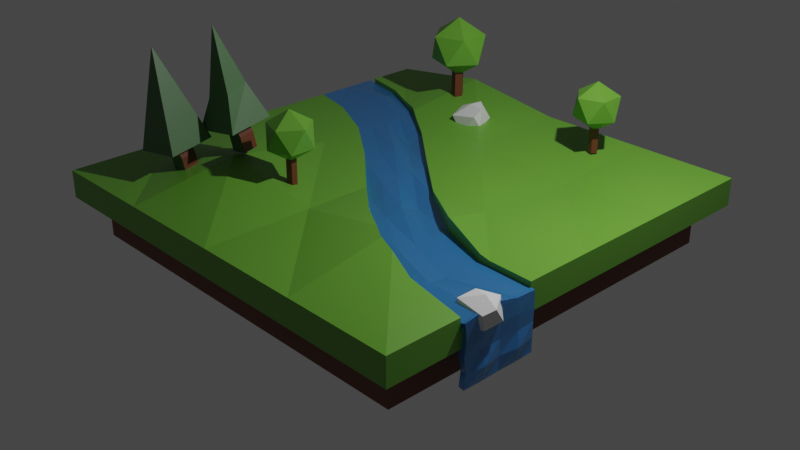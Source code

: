 # Source: isoworld.blend  (saved by Blender 3.2.14; exported with 4.5.12 LTS)
import bpy
from mathutils import Matrix  # noqa: F401  (used for matrix-valued properties, if any)

bpy.ops.wm.read_factory_settings(use_empty=True)
scene = bpy.context.scene
scene.name = 'Scene'

# ---- collections
col_collection = bpy.data.collections.new('Collection'); scene.collection.children.link(col_collection)

# ---- materials (node trees are filled in below, after node groups)
mat_material_002 = bpy.data.materials.new('Material.002')
mat_material = bpy.data.materials.new('Material')
mat_material.alpha_threshold = 0.0
mat_material.line_color = (0.0, 0.0, 0.0, 1.0)
mat_material_001 = bpy.data.materials.new('Material.001')
mat_material_004 = bpy.data.materials.new('Material.004')

# ---- material node trees
mat_material_002.use_nodes = True; mat_material_002.node_tree.nodes.clear()
_N = mat_material_002.node_tree.nodes; _L = mat_material_002.node_tree.links
n0 = _N.new('ShaderNodeMixShader'); n0.name = 'Mix Shader'; n0.location = (352, 245)
n0.inputs[0].default_value = 0.4833
n1 = _N.new('ShaderNodeMixShader'); n1.name = 'Mix Shader.001'; n1.location = (439, 83)
n1.inputs[0].default_value = 0.075
n2 = _N.new('ShaderNodeOutputMaterial'); n2.name = 'Material Output'; n2.location = (414, 461)
n3 = _N.new('ShaderNodeBsdfPrincipled'); n3.name = 'Principled BSDF'; n3.location = (-546, 263)
n3.distribution = 'GGX'
n3.subsurface_method = 'RANDOM_WALK_SKIN'
n3.inputs[0].default_value = (0.03704, 0.292, 0.8, 1.0)
n3.inputs[2].default_value = 0.1
n3.inputs[3].default_value = 1.45
n3.inputs[13].default_value = 0.9318
n3.inputs[27].default_value = (0.0, 0.0, 0.0, 1.0)
n3.inputs[28].default_value = 1.0
n4 = _N.new('ShaderNodeBsdfGlass'); n4.name = 'Glass BSDF'; n4.location = (-49, 143)
n4.distribution = 'BECKMANN'
n4.inputs[0].default_value = (0.3135, 0.7285, 1.0, 1.0)
n4.inputs[1].default_value = 0.6385
n4.inputs[2].default_value = 0.85
n5 = _N.new('ShaderNodeBsdfAnisotropic'); n5.name = 'Glossy BSDF'; n5.location = (204, 48)
n5.distribution = 'GGX'
n5.inputs[1].default_value = 0.3846
_L.new(n4.outputs[0], n0.inputs[2])
_L.new(n3.outputs[0], n0.inputs[1])
_L.new(n5.outputs[0], n1.inputs[2])
_L.new(n0.outputs[0], n1.inputs[1])
_L.new(n1.outputs[0], n2.inputs[0])
n2.is_active_output = True
mat_material.use_nodes = True; mat_material.node_tree.nodes.clear()
_N = mat_material.node_tree.nodes; _L = mat_material.node_tree.links
n0 = _N.new('ShaderNodeOutputMaterial'); n0.name = 'Material Output'; n0.location = (300, 300)
n1 = _N.new('ShaderNodeBsdfPrincipled'); n1.name = 'Principled BSDF'; n1.location = (10, 300)
n1.distribution = 'GGX'
n1.subsurface_method = 'RANDOM_WALK_SKIN'
n1.inputs[0].default_value = (0.1371, 0.3757, 0.03789, 1.0)
n1.inputs[2].default_value = 0.4
n1.inputs[3].default_value = 1.45
n1.inputs[27].default_value = (0.0, 0.0, 0.0, 1.0)
n1.inputs[28].default_value = 1.0
_L.new(n1.outputs[0], n0.inputs[0])
n0.is_active_output = True
mat_material_001.use_nodes = True; mat_material_001.node_tree.nodes.clear()
_N = mat_material_001.node_tree.nodes; _L = mat_material_001.node_tree.links
n0 = _N.new('ShaderNodeBsdfPrincipled'); n0.name = 'Principled BSDF'; n0.location = (10, 300)
n0.distribution = 'GGX'
n0.subsurface_method = 'RANDOM_WALK_SKIN'
n0.inputs[0].default_value = (0.1574, 0.04262, 0.0196, 1.0)
n0.inputs[3].default_value = 1.45
n0.inputs[27].default_value = (0.0, 0.0, 0.0, 1.0)
n0.inputs[28].default_value = 1.0
n1 = _N.new('ShaderNodeOutputMaterial'); n1.name = 'Material Output'; n1.location = (300, 300)
_L.new(n0.outputs[0], n1.inputs[0])
n1.is_active_output = True
mat_material_004.use_nodes = True; mat_material_004.node_tree.nodes.clear()
_N = mat_material_004.node_tree.nodes; _L = mat_material_004.node_tree.links
n0 = _N.new('ShaderNodeBsdfPrincipled'); n0.name = 'Principled BSDF'; n0.location = (10, 300)
n0.distribution = 'GGX'
n0.subsurface_method = 'RANDOM_WALK_SKIN'
n0.inputs[0].default_value = (0.06679, 0.1626, 0.06013, 1.0)
n0.inputs[3].default_value = 1.45
n0.inputs[27].default_value = (0.0, 0.0, 0.0, 1.0)
n0.inputs[28].default_value = 1.0
n1 = _N.new('ShaderNodeOutputMaterial'); n1.name = 'Material Output'; n1.location = (300, 300)
_L.new(n0.outputs[0], n1.inputs[0])
n1.is_active_output = True

# ---- world
world_world = bpy.data.worlds.new('World'); scene.world = world_world
world_world.use_nodes = True; world_world.node_tree.nodes.clear()
_N = world_world.node_tree.nodes; _L = world_world.node_tree.links
n0 = _N.new('ShaderNodeOutputWorld'); n0.name = 'World Output'; n0.location = (300, 300)
n1 = _N.new('ShaderNodeBackground'); n1.name = 'Background'; n1.location = (10, 300)
n1.inputs[0].default_value = (0.05088, 0.05088, 0.05088, 1.0)
_L.new(n1.outputs[0], n0.inputs[0])
n0.is_active_output = True
world_world.color = (0.05088, 0.05088, 0.05088)
world_world.use_sun_shadow = False
world_world.sun_shadow_jitter_overblur = 0.0

# ---- cameras
cam_camera = bpy.data.cameras.new('Camera')
cam_camera.clip_end = 100.0
cam_camera.ortho_scale = 7.314

# ---- lights
light_light = bpy.data.lights.new('Light', 'POINT')
light_light.transmission_factor = 0.0
light_light.energy = 1000.0
light_light.shadow_soft_size = 0.1
light_light.shadow_maximum_resolution = 0.006
light_light.use_absolute_resolution = True

# ---- meshes
me_cube_001 = bpy.data.meshes.new('Cube.001')
me_cube_001.from_pydata([(-5.863, 5.04, -0.835), (-5.863, 5.04, 1.169), (-5.863, 7.04, -0.835), (-5.863, 7.04, 1.169), (1.0, -1.0, -0.835), (1.0, -1.0, 1.169), (1.0, 1.0, -0.835), (1.0, 1.0, 1.169), (-2.432, 3.742, -0.835), (-2.432, 3.742, 1.169), (-2.432, 1.742, -0.835), (-2.432, 1.742, 1.169), (-4.147, 6.027, -0.835), (-4.147, 4.027, 1.169), (-4.147, 6.027, 1.169), (-4.147, 4.027, -0.835), (-0.7158, 1.582, 1.169), (-0.7158, -0.4181, -0.835), (-0.7158, 1.582, -0.835), (-0.7158, -0.4181, 1.169), (-5.005, 6.717, -0.835), (-5.005, 4.717, 1.169), (-5.005, 6.717, 1.169), (-5.005, 4.717, -0.835), (-3.289, 4.969, 1.169), (-3.289, 2.969, -0.835), (-3.289, 4.969, -0.835), (-3.289, 2.969, 1.169), (-1.574, 2.547, -0.835), (-1.574, 0.5467, 1.169), (-1.574, 2.547, 1.169), (-1.574, 0.5467, -0.835), (0.1421, 1.048, 1.169), (0.1421, -0.9518, -0.835), (0.1421, 1.048, -0.835), (0.1421, -0.9518, 1.169)], [], [(0, 1, 3, 2), (34, 32, 7, 6), (6, 7, 5, 4), (23, 21, 1, 0), (34, 6, 4, 33), (22, 3, 1, 21), (30, 9, 11, 29), (26, 8, 10, 25), (31, 29, 11, 10), (26, 24, 9, 8), (20, 22, 14, 12), (20, 12, 15, 23), (24, 14, 13, 27), (25, 27, 13, 15), (33, 35, 19, 17), (32, 16, 19, 35), (28, 18, 17, 31), (28, 30, 16, 18), (2, 20, 23, 0), (2, 3, 22, 20), (14, 22, 21, 13), (15, 13, 21, 23), (10, 11, 27, 25), (9, 24, 27, 11), (12, 14, 24, 26), (12, 26, 25, 15), (8, 9, 30, 28), (8, 28, 31, 10), (17, 19, 29, 31), (16, 30, 29, 19), (7, 32, 35, 5), (4, 5, 35, 33), (18, 34, 33, 17), (18, 16, 32, 34)])
_uv = me_cube_001.uv_layers.new(name='UVMap')
_uv.uv.foreach_set('vector', [0.375, 0.0, 0.625, 0.0, 0.625, 0.25, 0.375, 0.25, 0.375, 0.4688, 0.625, 0.4688, 0.625, 0.5, 0.375, 0.5, 0.375, 0.5, 0.625, 0.5, 0.625, 0.75, 0.375, 0.75, 0.375, 0.9688, 0.625, 0.9688, 0.625, 1.0, 0.375, 1.0, 0.3438, 0.5, 0.375, 0.5, 0.375, 0.75, 0.3438, 0.75, 0.8438, 0.5, 0.875, 0.5, 0.875, 0.75, 0.8438, 0.75, 0.7188, 0.5, 0.75, 0.5, 0.75, 0.75, 0.7188, 0.75, 0.2188, 0.5, 0.25, 0.5, 0.25, 0.75, 0.2188, 0.75, 0.375, 0.8438, 0.625, 0.8438, 0.625, 0.875, 0.375, 0.875, 0.375, 0.3438, 0.625, 0.3438, 0.625, 0.375, 0.375, 0.375, 0.375, 0.2812, 0.625, 0.2812, 0.625, 0.3125, 0.375, 0.3125, 0.1562, 0.5, 0.1875, 0.5, 0.1875, 0.75, 0.1562, 0.75, 0.7812, 0.5, 0.8125, 0.5, 0.8125, 0.75, 0.7812, 0.75, 0.375, 0.9062, 0.625, 0.9062, 0.625, 0.9375, 0.375, 0.9375, 0.375, 0.7812, 0.625, 0.7812, 0.625, 0.8125, 0.375, 0.8125, 0.6562, 0.5, 0.6875, 0.5, 0.6875, 0.75, 0.6562, 0.75, 0.2812, 0.5, 0.3125, 0.5, 0.3125, 0.75, 0.2812, 0.75, 0.375, 0.4062, 0.625, 0.4062, 0.625, 0.4375, 0.375, 0.4375, 0.125, 0.5, 0.1562, 0.5, 0.1562, 0.75, 0.125, 0.75, 0.375, 0.25, 0.625, 0.25, 0.625, 0.2812, 0.375, 0.2812, 0.8125, 0.5, 0.8438, 0.5, 0.8438, 0.75, 0.8125, 0.75, 0.375, 0.9375, 0.625, 0.9375, 0.625, 0.9688, 0.375, 0.9688, 0.375, 0.875, 0.625, 0.875, 0.625, 0.9062, 0.375, 0.9062, 0.75, 0.5, 0.7812, 0.5, 0.7812, 0.75, 0.75, 0.75, 0.375, 0.3125, 0.625, 0.3125, 0.625, 0.3438, 0.375, 0.3438, 0.1875, 0.5, 0.2188, 0.5, 0.2188, 0.75, 0.1875, 0.75, 0.375, 0.375, 0.625, 0.375, 0.625, 0.4062, 0.375, 0.4062, 0.25, 0.5, 0.2812, 0.5, 0.2812, 0.75, 0.25, 0.75, 0.375, 0.8125, 0.625, 0.8125, 0.625, 0.8438, 0.375, 0.8438, 0.6875, 0.5, 0.7188, 0.5, 0.7188, 0.75, 0.6875, 0.75, 0.625, 0.5, 0.6562, 0.5, 0.6562, 0.75, 0.625, 0.75, 0.375, 0.75, 0.625, 0.75, 0.625, 0.7812, 0.375, 0.7812, 0.3125, 0.5, 0.3438, 0.5, 0.3438, 0.75, 0.3125, 0.75, 0.375, 0.4375, 0.625, 0.4375, 0.625, 0.4688, 0.375, 0.4688])
me_cube_001.update()
me_cube_002 = bpy.data.meshes.new('Cube.002')
me_cube_002.from_pydata([(-5.863, 3.005, 0.3071), (-5.863, 4.198, 0.3071), (1.001, -0.5939, 0.3174), (1.001, 0.5974, 0.3059), (-2.432, 2.231, 0.3071), (-2.432, 1.039, 0.2427), (-4.147, 2.401, 0.3071), (-4.147, 3.594, 0.3071), (-0.7158, 0.9432, 0.3071), (-0.7158, -0.2493, 0.3071), (-5.005, 2.813, 0.3071), (-5.005, 4.005, 0.3071), (-3.289, 2.963, 0.3071), (-3.289, 1.77, 0.3071), (-1.574, 0.326, 0.3071), (-1.574, 1.518, 0.3071), (0.1421, 0.625, 0.3071), (0.1421, -0.5675, 0.3071), (-5.863, 3.602, 0.3071), (1.003, 0.002228, 0.3906), (-2.432, 1.635, 0.3071), (-4.147, 2.997, 0.3071), (-0.7158, 0.347, 0.3071), (-5.005, 3.409, 0.3071), (-3.289, 2.367, 0.3459), (-1.574, 0.9222, 0.3459), (0.1421, 0.02874, 0.3071), (-5.863, 3.9, 0.3071), (1.001, 0.299, 0.312), (-2.432, 1.933, 0.3071), (-4.147, 3.296, 0.3071), (-0.7158, 0.6451, 0.3071), (-5.005, 3.707, 0.3459), (-3.289, 2.665, 0.2427), (-1.574, 1.22, 0.2427), (0.1421, 0.3269, 0.3071), (1.007, -0.2939, 0.3967), (-2.432, 1.337, 0.3071), (-4.147, 2.699, 0.3071), (-0.7158, 0.04885, 0.3459), (-5.005, 3.111, 0.3071), (-3.289, 2.069, 0.3071), (-1.574, 0.6241, 0.3071), (0.1421, -0.2694, 0.3625), (-5.863, 3.304, 0.3071), (1.052, -0.5931, 0.3348), (1.052, 0.5965, 0.3068), (1.056, 0.004658, 0.393), (1.054, 0.3002, 0.3195), (1.075, -0.2797, 0.41), (1.052, -0.5907, -0.5674), (1.052, 0.5963, -0.5674), (1.052, 0.0, -0.5674), (1.058, 0.2981, -0.5674), (1.057, -0.2981, -0.5674), (1.054, 0.002133, -0.1251), (1.061, -0.2981, -0.1234), (1.065, 0.3023, -0.1344), (1.053, 0.5969, -0.1308), (1.052, -0.5952, -0.1302), (1.057, 0.002718, 0.1066), (1.066, 0.31, 0.09473), (1.055, 0.5993, 0.08535), (1.082, -0.2927, 0.1069), (1.055, -0.5667, 0.09868), (1.107, -0.2981, -0.3488), (1.058, -0.5678, -0.3488), (1.057, 0.0, -0.3488), (1.11, 0.2984, -0.3491), (1.054, 0.5963, -0.3488)], [], [(40, 0, 10), (42, 5, 14), (41, 6, 13), (43, 9, 17), (38, 10, 6), (37, 13, 5), (39, 14, 9), (36, 17, 2), (28, 26, 19), (31, 25, 22), (29, 24, 20), (30, 23, 21), (35, 22, 26), (33, 21, 24), (34, 20, 25), (32, 18, 23), (11, 27, 32), (15, 29, 34), (12, 30, 33), (16, 31, 35), (7, 32, 30), (4, 33, 29), (8, 34, 31), (3, 35, 28), (19, 43, 36), (22, 42, 39), (20, 41, 37), (21, 40, 38), (26, 39, 43), (24, 38, 41), (25, 37, 42), (23, 44, 40), (40, 44, 0), (42, 37, 5), (41, 38, 6), (43, 39, 9), (38, 40, 10), (37, 41, 13), (39, 42, 14), (36, 43, 17), (28, 35, 26), (31, 34, 25), (29, 33, 24), (30, 32, 23), (35, 31, 22), (33, 30, 21), (34, 29, 20), (32, 27, 18), (11, 1, 27), (15, 4, 29), (12, 7, 30), (16, 8, 31), (7, 11, 32), (4, 12, 33), (8, 15, 34), (3, 16, 35), (19, 26, 43), (22, 25, 42), (20, 24, 41), (21, 23, 40), (26, 22, 39), (24, 21, 38), (25, 20, 37), (23, 18, 44), (3, 28, 48, 46), (28, 19, 47, 48), (19, 36, 49, 47), (36, 2, 45, 49), (67, 65, 54, 52), (68, 67, 52, 53), (69, 68, 53, 51), (65, 66, 50, 54), (63, 64, 59, 56), (62, 61, 57, 58), (61, 60, 55, 57), (60, 63, 56, 55), (47, 49, 63, 60), (48, 47, 60, 61), (46, 48, 61, 62), (49, 45, 64, 63), (56, 59, 66, 65), (58, 57, 68, 69), (57, 55, 67, 68), (55, 56, 65, 67)])
_uv = me_cube_002.uv_layers.new(name='UVMap')
_uv.uv.foreach_set('vector', [0.8438, 0.6875, 0.875, 0.75, 0.8438, 0.75, 0.7188, 0.6875, 0.75, 0.75, 0.7188, 0.75, 0.7812, 0.6875, 0.8125, 0.75, 0.7812, 0.75, 0.6562, 0.6875, 0.6875, 0.75, 0.6562, 0.75, 0.8125, 0.6875, 0.8438, 0.75, 0.8125, 0.75, 0.75, 0.6875, 0.7812, 0.75, 0.75, 0.75, 0.6875, 0.6875, 0.7188, 0.75, 0.6875, 0.75, 0.625, 0.6875, 0.6562, 0.75, 0.625, 0.75, 0.625, 0.5625, 0.6562, 0.625, 0.625, 0.625, 0.6875, 0.5625, 0.7188, 0.625, 0.6875, 0.625, 0.75, 0.5625, 0.7812, 0.625, 0.75, 0.625, 0.8125, 0.5625, 0.8438, 0.625, 0.8125, 0.625, 0.6562, 0.5625, 0.6875, 0.625, 0.6562, 0.625, 0.7812, 0.5625, 0.8125, 0.625, 0.7812, 0.625, 0.7188, 0.5625, 0.75, 0.625, 0.7188, 0.625, 0.8438, 0.5625, 0.875, 0.625, 0.8438, 0.625, 0.8438, 0.5, 0.875, 0.5625, 0.8438, 0.5625, 0.7188, 0.5, 0.75, 0.5625, 0.7188, 0.5625, 0.7812, 0.5, 0.8125, 0.5625, 0.7812, 0.5625, 0.6562, 0.5, 0.6875, 0.5625, 0.6562, 0.5625, 0.8125, 0.5, 0.8438, 0.5625, 0.8125, 0.5625, 0.75, 0.5, 0.7812, 0.5625, 0.75, 0.5625, 0.6875, 0.5, 0.7188, 0.5625, 0.6875, 0.5625, 0.625, 0.5, 0.6562, 0.5625, 0.625, 0.5625, 0.625, 0.625, 0.6562, 0.6875, 0.625, 0.6875, 0.6875, 0.625, 0.7188, 0.6875, 0.6875, 0.6875, 0.75, 0.625, 0.7812, 0.6875, 0.75, 0.6875, 0.8125, 0.625, 0.8438, 0.6875, 0.8125, 0.6875, 0.6562, 0.625, 0.6875, 0.6875, 0.6562, 0.6875, 0.7812, 0.625, 0.8125, 0.6875, 0.7812, 0.6875, 0.7188, 0.625, 0.75, 0.6875, 0.7188, 0.6875, 0.8438, 0.625, 0.875, 0.6875, 0.8438, 0.6875, 0.8438, 0.6875, 0.875, 0.6875, 0.875, 0.75, 0.7188, 0.6875, 0.75, 0.6875, 0.75, 0.75, 0.7812, 0.6875, 0.8125, 0.6875, 0.8125, 0.75, 0.6562, 0.6875, 0.6875, 0.6875, 0.6875, 0.75, 0.8125, 0.6875, 0.8438, 0.6875, 0.8438, 0.75, 0.75, 0.6875, 0.7812, 0.6875, 0.7812, 0.75, 0.6875, 0.6875, 0.7188, 0.6875, 0.7188, 0.75, 0.625, 0.6875, 0.6562, 0.6875, 0.6562, 0.75, 0.625, 0.5625, 0.6562, 0.5625, 0.6562, 0.625, 0.6875, 0.5625, 0.7188, 0.5625, 0.7188, 0.625, 0.75, 0.5625, 0.7812, 0.5625, 0.7812, 0.625, 0.8125, 0.5625, 0.8438, 0.5625, 0.8438, 0.625, 0.6562, 0.5625, 0.6875, 0.5625, 0.6875, 0.625, 0.7812, 0.5625, 0.8125, 0.5625, 0.8125, 0.625, 0.7188, 0.5625, 0.75, 0.5625, 0.75, 0.625, 0.8438, 0.5625, 0.875, 0.5625, 0.875, 0.625, 0.8438, 0.5, 0.875, 0.5, 0.875, 0.5625, 0.7188, 0.5, 0.75, 0.5, 0.75, 0.5625, 0.7812, 0.5, 0.8125, 0.5, 0.8125, 0.5625, 0.6562, 0.5, 0.6875, 0.5, 0.6875, 0.5625, 0.8125, 0.5, 0.8438, 0.5, 0.8438, 0.5625, 0.75, 0.5, 0.7812, 0.5, 0.7812, 0.5625, 0.6875, 0.5, 0.7188, 0.5, 0.7188, 0.5625, 0.625, 0.5, 0.6562, 0.5, 0.6562, 0.5625, 0.625, 0.625, 0.6562, 0.625, 0.6562, 0.6875, 0.6875, 0.625, 0.7188, 0.625, 0.7188, 0.6875, 0.75, 0.625, 0.7812, 0.625, 0.7812, 0.6875, 0.8125, 0.625, 0.8438, 0.625, 0.8438, 0.6875, 0.6562, 0.625, 0.6875, 0.625, 0.6875, 0.6875, 0.7812, 0.625, 0.8125, 0.625, 0.8125, 0.6875, 0.7188, 0.625, 0.75, 0.625, 0.75, 0.6875, 0.8438, 0.625, 0.875, 0.625, 0.875, 0.6875, 0.625, 0.5, 0.625, 0.5625, 0.625, 0.5625, 0.625, 0.5, 0.625, 0.5625, 0.625, 0.625, 0.625, 0.625, 0.625, 0.5625, 0.625, 0.625, 0.625, 0.6875, 0.625, 0.6875, 0.625, 0.625, 0.625, 0.6875, 0.625, 0.75, 0.625, 0.75, 0.625, 0.6875, 0.625, 0.625, 0.625, 0.6875, 0.625, 0.6875, 0.625, 0.625, 0.625, 0.5625, 0.625, 0.625, 0.625, 0.625, 0.625, 0.5625, 0.625, 0.5, 0.625, 0.5625, 0.625, 0.5625, 0.625, 0.5, 0.625, 0.6875, 0.625, 0.75, 0.625, 0.75, 0.625, 0.6875, 0.625, 0.6875, 0.625, 0.75, 0.625, 0.75, 0.625, 0.6875, 0.625, 0.5, 0.625, 0.5625, 0.625, 0.5625, 0.625, 0.5, 0.625, 0.5625, 0.625, 0.625, 0.625, 0.625, 0.625, 0.5625, 0.625, 0.625, 0.625, 0.6875, 0.625, 0.6875, 0.625, 0.625, 0.625, 0.625, 0.625, 0.6875, 0.625, 0.6875, 0.625, 0.625, 0.625, 0.5625, 0.625, 0.625, 0.625, 0.625, 0.625, 0.5625, 0.625, 0.5, 0.625, 0.5625, 0.625, 0.5625, 0.625, 0.5, 0.625, 0.6875, 0.625, 0.75, 0.625, 0.75, 0.625, 0.6875, 0.625, 0.6875, 0.625, 0.75, 0.625, 0.75, 0.625, 0.6875, 0.625, 0.5, 0.625, 0.5625, 0.625, 0.5625, 0.625, 0.5, 0.625, 0.5625, 0.625, 0.625, 0.625, 0.625, 0.625, 0.5625, 0.625, 0.625, 0.625, 0.6875, 0.625, 0.6875, 0.625, 0.625])
me_cube_002.materials.append(mat_material_002)
me_cube_002.update()
me_icosphere_001 = bpy.data.meshes.new('Icosphere.001')
me_icosphere_001.from_pydata([(0.03641, 0.04914, 0.2039), (-0.2181, 0.1585, 0.1348), (0.0833, 0.2564, 0.1348), (0.2981, -0.05202, 0.1542), (0.225, -0.2007, 0.09612), (-0.2181, -0.1585, 0.1348), (-0.0833, 0.2564, -0.1348), (0.2196, 0.1679, -0.1206), (0.2196, -0.149, -0.1206), (-0.0833, -0.2564, -0.1348), (-0.2696, 0.0, -0.1348), (0.0, 0.0, -0.3014)], [], [(0, 1, 2), (1, 0, 5), (0, 2, 3), (0, 3, 4), (0, 4, 5), (1, 5, 10), (2, 1, 6), (3, 2, 7), (4, 3, 8), (5, 4, 9), (1, 10, 6), (2, 6, 7), (3, 7, 8), (4, 8, 9), (5, 9, 10), (6, 10, 11), (7, 6, 11), (8, 7, 11), (9, 8, 11), (10, 9, 11)])
_uv = me_icosphere_001.uv_layers.new(name='UVMap')
_uv.uv.foreach_set('vector', [0.1818, 0.0, 0.2727, 0.1575, 0.09091, 0.1575, 0.2727, 0.1575, 0.3636, 0.0, 0.4545, 0.1575, 0.9091, 0.0, 1.0, 0.1575, 0.8182, 0.1575, 0.7273, 0.0, 0.8182, 0.1575, 0.6364, 0.1575, 0.5455, 0.0, 0.6364, 0.1575, 0.4545, 0.1575, 0.2727, 0.1575, 0.4545, 0.1575, 0.3636, 0.3149, 0.09091, 0.1575, 0.2727, 0.1575, 0.1818, 0.3149, 0.8182, 0.1575, 1.0, 0.1575, 0.9091, 0.3149, 0.6364, 0.1575, 0.8182, 0.1575, 0.7273, 0.3149, 0.4545, 0.1575, 0.6364, 0.1575, 0.5455, 0.3149, 0.2727, 0.1575, 0.3636, 0.3149, 0.1818, 0.3149, 0.09091, 0.1575, 0.1818, 0.3149, 0.0, 0.3149, 0.8182, 0.1575, 0.9091, 0.3149, 0.7273, 0.3149, 0.6364, 0.1575, 0.7273, 0.3149, 0.5455, 0.3149, 0.4545, 0.1575, 0.5455, 0.3149, 0.3636, 0.3149, 0.1818, 0.3149, 0.3636, 0.3149, 0.2727, 0.4724, 0.0, 0.3149, 0.1818, 0.3149, 0.09091, 0.4724, 0.7273, 0.3149, 0.9091, 0.3149, 0.8182, 0.4724, 0.5455, 0.3149, 0.7273, 0.3149, 0.6364, 0.4724, 0.3636, 0.3149, 0.5455, 0.3149, 0.4545, 0.4724])
me_icosphere_001.update()
me_icosphere_003 = bpy.data.meshes.new('Icosphere.003')
me_icosphere_003.from_pydata([(-0.1208, -0.163, -0.6765), (0.7236, -0.5257, -0.4472), (-0.2764, -0.8506, -0.4472), (-0.989, 0.1726, -0.5116), (-0.7466, 0.666, -0.3189), (0.7236, 0.5257, -0.4472), (0.2764, -0.8506, 0.4472), (-0.7286, -0.5569, 0.4001), (-0.7286, 0.4945, 0.4001), (0.2764, 0.8506, 0.4472), (0.8944, 0.0, 0.4472), (0.0, 0.0, 1.0)], [], [(0, 1, 2), (1, 0, 5), (0, 2, 3), (0, 3, 4), (0, 4, 5), (1, 5, 10), (2, 1, 6), (3, 2, 7), (4, 3, 8), (5, 4, 9), (1, 10, 6), (2, 6, 7), (3, 7, 8), (4, 8, 9), (5, 9, 10), (6, 10, 11), (7, 6, 11), (8, 7, 11), (9, 8, 11), (10, 9, 11)])
_uv = me_icosphere_003.uv_layers.new(name='UVMap')
_uv.uv.foreach_set('vector', [0.1818, 0.0, 0.2727, 0.1575, 0.09091, 0.1575, 0.2727, 0.1575, 0.3636, 0.0, 0.4545, 0.1575, 0.9091, 0.0, 1.0, 0.1575, 0.8182, 0.1575, 0.7273, 0.0, 0.8182, 0.1575, 0.6364, 0.1575, 0.5455, 0.0, 0.6364, 0.1575, 0.4545, 0.1575, 0.2727, 0.1575, 0.4545, 0.1575, 0.3636, 0.3149, 0.09091, 0.1575, 0.2727, 0.1575, 0.1818, 0.3149, 0.8182, 0.1575, 1.0, 0.1575, 0.9091, 0.3149, 0.6364, 0.1575, 0.8182, 0.1575, 0.7273, 0.3149, 0.4545, 0.1575, 0.6364, 0.1575, 0.5455, 0.3149, 0.2727, 0.1575, 0.3636, 0.3149, 0.1818, 0.3149, 0.09091, 0.1575, 0.1818, 0.3149, 0.0, 0.3149, 0.8182, 0.1575, 0.9091, 0.3149, 0.7273, 0.3149, 0.6364, 0.1575, 0.7273, 0.3149, 0.5455, 0.3149, 0.4545, 0.1575, 0.5455, 0.3149, 0.3636, 0.3149, 0.1818, 0.3149, 0.3636, 0.3149, 0.2727, 0.4724, 0.0, 0.3149, 0.1818, 0.3149, 0.09091, 0.4724, 0.7273, 0.3149, 0.9091, 0.3149, 0.8182, 0.4724, 0.5455, 0.3149, 0.7273, 0.3149, 0.6364, 0.4724, 0.3636, 0.3149, 0.5455, 0.3149, 0.4545, 0.4724])
me_icosphere_003.update()
me_cube = bpy.data.meshes.new('Cube')
me_cube.from_pydata([(3.0, 3.0, 0.3), (3.0, 3.0, -0.3), (3.0, -3.0, 0.3), (3.0, -3.0, -0.3), (-3.0, 3.0, 0.3), (-3.0, 3.0, -0.3), (-3.0, -3.0, 0.3), (-3.0, -3.0, -0.3), (3.343, 3.343, 0.7389), (3.343, 3.343, 0.3116), (3.343, -3.343, 0.7389), (3.343, -3.343, 0.3116), (-3.343, 3.343, 0.7389), (-3.343, 3.343, 0.3116), (-3.343, -3.343, 0.7389), (-3.343, -3.343, 0.3116), (-3.343, 1.763e-09, 0.3116), (3.343, 1.763e-09, 0.7389), (-3.343, 1.763e-09, 0.7389), (3.343, 1.763e-09, 0.3116), (-1.322e-09, 3.343, 0.3116), (-1.322e-09, -3.343, 0.7389), (-1.322e-09, -3.343, 0.3116), (-1.322e-09, 3.343, 0.7389), (-1.322e-09, 1.763e-09, 0.3116), (-1.322e-09, 1.763e-09, 0.7389), (-3.0, 0.0, -0.3), (0.0, 3.0, -0.3), (3.0, 3.0, 0.0), (-3.0, -3.0, 0.0), (3.0, -3.0, 0.0), (-3.0, 3.0, 0.0), (-1.282e-10, -2.965, 0.3), (2.965, 1.71e-10, 0.3), (0.0, -3.0, -0.3), (-2.965, 1.71e-10, 0.3), (-1.282e-10, 2.965, 0.3), (3.0, 0.0, -0.3), (-3.343, -1.671, 0.3116), (-1.671, 3.343, 0.3723), (3.343, 3.343, 0.4389), (-3.343, -3.343, 0.4389), (3.343, -3.343, 0.4389), (-3.343, 3.343, 0.4389), (-1.671, -3.343, 0.7389), (3.343, -1.671, 0.7389), (1.671, -3.343, 0.3116), (-3.343, 1.671, 0.7389), (1.671, 3.343, 0.7389), (3.343, 1.671, 0.3116), (-3.343, 1.671, 0.3116), (3.343, 1.671, 0.7389), (-3.343, -1.671, 0.7389), (3.343, -1.671, 0.3116), (3.343, 1.763e-09, 0.4389), (-1.671, 1.763e-09, 0.3116), (-3.343, 1.763e-09, 0.4389), (1.671, 1.763e-09, 0.7389), (1.671, 3.343, 0.3116), (1.671, -3.343, 0.7389), (-1.671, -3.343, 0.3116), (-1.671, 3.343, 0.9652), (1.671, 1.763e-09, 0.3116), (-1.671, 1.763e-09, 0.7389), (-1.322e-09, 1.671, 0.7389), (-1.322e-09, 1.671, 0.3116), (-1.322e-09, 3.343, 0.4389), (-1.322e-09, -1.671, 0.3116), (-1.322e-09, -3.343, 0.4389), (-1.322e-09, -1.671, 0.7389), (1.671, -1.671, 1.042), (1.671, -3.343, 0.4389), (-1.671, -1.671, 0.3116), (-1.671, 3.343, 0.6075), (-1.671, 1.671, 0.3116), (1.671, 1.671, 0.6126), (-1.671, 1.671, 0.7389), (-3.343, -1.671, 0.4389), (1.671, 1.671, 0.3116), (3.343, 1.671, 0.4389), (1.671, 3.343, 0.4389), (3.343, -1.671, 0.4389), (1.671, -1.671, 0.3116), (-3.343, 1.671, 0.4389), (-1.671, -3.343, 0.4389), (-1.671, -1.671, 1.006), (-6.543e-11, 2.982, 0.0), (2.982, 8.724e-11, 0.0), (-4.434e-10, 5.912e-10, -0.3), (-2.982, 8.724e-11, 0.0), (-6.543e-11, -2.982, 0.0), (-1.321e-09, 1.762e-09, 0.3)], [], [(35, 32, 91), (32, 29, 90), (35, 31, 89), (37, 34, 88), (33, 30, 87), (36, 28, 86), (52, 44, 85), (44, 41, 84), (47, 43, 83), (53, 46, 82), (45, 42, 81), (48, 40, 80), (51, 54, 79), (49, 62, 78), (52, 56, 77), (47, 63, 76), (64, 57, 75), (65, 55, 74), (61, 66, 73), (67, 60, 72), (59, 68, 71), (69, 59, 70), (70, 10, 45), (57, 45, 17), (25, 70, 57), (71, 22, 46), (42, 46, 11), (10, 71, 42), (72, 15, 38), (55, 38, 16), (24, 72, 55), (73, 20, 39), (43, 39, 13), (12, 73, 43), (74, 16, 50), (39, 50, 13), (20, 74, 39), (75, 17, 51), (48, 51, 8), (23, 75, 48), (76, 25, 64), (61, 64, 23), (12, 76, 61), (77, 16, 38), (41, 38, 15), (14, 77, 41), (78, 24, 65), (58, 65, 20), (9, 78, 58), (79, 19, 49), (40, 49, 9), (8, 79, 40), (80, 9, 58), (66, 58, 20), (23, 80, 66), (81, 11, 53), (54, 53, 19), (17, 81, 54), (82, 22, 67), (62, 67, 24), (19, 82, 62), (83, 13, 50), (56, 50, 16), (18, 83, 56), (84, 15, 60), (68, 60, 22), (21, 84, 68), (85, 21, 69), (63, 69, 25), (18, 85, 63), (86, 1, 27), (31, 27, 5), (4, 86, 31), (87, 3, 37), (28, 37, 1), (0, 87, 28), (88, 7, 26), (27, 26, 5), (1, 88, 27), (89, 5, 26), (29, 26, 7), (6, 89, 29), (90, 7, 34), (30, 34, 3), (2, 90, 30), (91, 2, 33), (36, 33, 0), (4, 91, 36), (35, 6, 32), (32, 6, 29), (35, 4, 31), (37, 3, 34), (33, 2, 30), (36, 0, 28), (52, 14, 44), (44, 14, 41), (47, 12, 43), (53, 11, 46), (45, 10, 42), (48, 8, 40), (51, 17, 54), (49, 19, 62), (52, 18, 56), (47, 18, 63), (64, 25, 57), (65, 24, 55), (61, 23, 66), (67, 22, 60), (59, 21, 68), (69, 21, 59), (70, 59, 10), (57, 70, 45), (25, 69, 70), (71, 68, 22), (42, 71, 46), (10, 59, 71), (72, 60, 15), (55, 72, 38), (24, 67, 72), (73, 66, 20), (43, 73, 39), (12, 61, 73), (74, 55, 16), (39, 74, 50), (20, 65, 74), (75, 57, 17), (48, 75, 51), (23, 64, 75), (76, 63, 25), (61, 76, 64), (12, 47, 76), (77, 56, 16), (41, 77, 38), (14, 52, 77), (78, 62, 24), (58, 78, 65), (9, 49, 78), (79, 54, 19), (40, 79, 49), (8, 51, 79), (80, 40, 9), (66, 80, 58), (23, 48, 80), (81, 42, 11), (54, 81, 53), (17, 45, 81), (82, 46, 22), (62, 82, 67), (19, 53, 82), (83, 43, 13), (56, 83, 50), (18, 47, 83), (84, 41, 15), (68, 84, 60), (21, 44, 84), (85, 44, 21), (63, 85, 69), (18, 52, 85), (86, 28, 1), (31, 86, 27), (4, 36, 86), (87, 30, 3), (28, 87, 37), (0, 33, 87), (88, 34, 7), (27, 88, 26), (1, 37, 88), (89, 31, 5), (29, 89, 26), (6, 35, 89), (90, 29, 7), (30, 90, 34), (2, 32, 90), (91, 32, 2), (36, 91, 33), (4, 35, 91)])
me_cube.polygons.foreach_set('material_index', [1, 1, 1, 1, 1, 1, 0, 0, 0, 0, 0, 0, 0, 0, 0, 0, 0, 0, 0, 0, 0, 0, 0, 0, 0, 0, 0, 0, 0, 0, 0, 0, 0, 0, 0, 0, 0, 0, 0, 0, 0, 0, 0, 0, 0, 0, 0, 0, 0, 0, 0, 0, 0, 0, 0, 0, 0, 0, 0, 0, 0, 0, 0, 0, 0, 0, 0, 0, 0, 0, 1, 1, 1, 1, 1, 1, 1, 1, 1, 1, 1, 1, 1, 1, 1, 1, 1, 1, 1, 1, 1, 1, 1, 1, 0, 0, 0, 0, 0, 0, 0, 0, 0, 0, 0, 0, 0, 0, 0, 0, 0, 0, 0, 0, 0, 0, 0, 0, 0, 0, 0, 0, 0, 0, 0, 0, 0, 0, 0, 0, 0, 0, 0, 0, 0, 0, 0, 0, 0, 0, 0, 0, 0, 0, 0, 0, 0, 0, 0, 0, 0, 0, 0, 0, 0, 0, 0, 0, 1, 1, 1, 1, 1, 1, 1, 1, 1, 1, 1, 1, 1, 1, 1, 1, 1, 1])
_uv = me_cube.uv_layers.new(name='UVMap')
_uv.uv.foreach_set('vector', [0.875, 0.625, 0.75, 0.75, 0.75, 0.625, 0.625, 0.875, 0.5, 1.0, 0.5, 0.875, 0.625, 0.125, 0.5, 0.25, 0.5, 0.125, 0.375, 0.625, 0.25, 0.75, 0.25, 0.625, 0.625, 0.625, 0.5, 0.75, 0.5, 0.625, 0.625, 0.375, 0.5, 0.5, 0.5, 0.375, 0.875, 0.6875, 0.8125, 0.75, 0.8125, 0.6875, 0.625, 0.9375, 0.5, 1.0, 0.5, 0.9375, 0.625, 0.1875, 0.5, 0.25, 0.5, 0.1875, 0.375, 0.6875, 0.3125, 0.75, 0.3125, 0.6875, 0.625, 0.6875, 0.5, 0.75, 0.5, 0.6875, 0.625, 0.4375, 0.5, 0.5, 0.5, 0.4375, 0.625, 0.5625, 0.5, 0.625, 0.5, 0.5625, 0.375, 0.5625, 0.3125, 0.625, 0.3125, 0.5625, 0.625, 0.0625, 0.5, 0.125, 0.5, 0.0625, 0.875, 0.5625, 0.8125, 0.625, 0.8125, 0.5625, 0.75, 0.5625, 0.6875, 0.625, 0.6875, 0.5625, 0.25, 0.5625, 0.1875, 0.625, 0.1875, 0.5625, 0.625, 0.3125, 0.5, 0.375, 0.5, 0.3125, 0.25, 0.6875, 0.1875, 0.75, 0.1875, 0.6875, 0.625, 0.8125, 0.5, 0.875, 0.5, 0.8125, 0.75, 0.6875, 0.6875, 0.75, 0.6875, 0.6875, 0.6875, 0.6875, 0.625, 0.75, 0.625, 0.6875, 0.6875, 0.625, 0.625, 0.6875, 0.625, 0.625, 0.75, 0.625, 0.6875, 0.6875, 0.6875, 0.625, 0.5, 0.8125, 0.375, 0.875, 0.375, 0.8125, 0.5, 0.75, 0.375, 0.8125, 0.375, 0.75, 0.625, 0.75, 0.5, 0.8125, 0.5, 0.75, 0.1875, 0.6875, 0.125, 0.75, 0.125, 0.6875, 0.1875, 0.625, 0.125, 0.6875, 0.125, 0.625, 0.25, 0.625, 0.1875, 0.6875, 0.1875, 0.625, 0.5, 0.3125, 0.375, 0.375, 0.375, 0.3125, 0.5, 0.25, 0.375, 0.3125, 0.375, 0.25, 0.625, 0.25, 0.5, 0.3125, 0.5, 0.25, 0.1875, 0.5625, 0.125, 0.625, 0.125, 0.5625, 0.1875, 0.5, 0.125, 0.5625, 0.125, 0.5, 0.25, 0.5, 0.1875, 0.5625, 0.1875, 0.5, 0.6875, 0.5625, 0.625, 0.625, 0.625, 0.5625, 0.6875, 0.5, 0.625, 0.5625, 0.625, 0.5, 0.75, 0.5, 0.6875, 0.5625, 0.6875, 0.5, 0.8125, 0.5625, 0.75, 0.625, 0.75, 0.5625, 0.8125, 0.5, 0.75, 0.5625, 0.75, 0.5, 0.875, 0.5, 0.8125, 0.5625, 0.8125, 0.5, 0.5, 0.0625, 0.375, 0.125, 0.375, 0.0625, 0.5, 0.0, 0.375, 0.0625, 0.375, 0.0, 0.625, 0.0, 0.5, 0.0625, 0.5, 0.0, 0.3125, 0.5625, 0.25, 0.625, 0.25, 0.5625, 0.3125, 0.5, 0.25, 0.5625, 0.25, 0.5, 0.375, 0.5, 0.3125, 0.5625, 0.3125, 0.5, 0.5, 0.5625, 0.375, 0.625, 0.375, 0.5625, 0.5, 0.5, 0.375, 0.5625, 0.375, 0.5, 0.625, 0.5, 0.5, 0.5625, 0.5, 0.5, 0.5, 0.4375, 0.375, 0.5, 0.375, 0.4375, 0.5, 0.375, 0.375, 0.4375, 0.375, 0.375, 0.625, 0.375, 0.5, 0.4375, 0.5, 0.375, 0.5, 0.6875, 0.375, 0.75, 0.375, 0.6875, 0.5, 0.625, 0.375, 0.6875, 0.375, 0.625, 0.625, 0.625, 0.5, 0.6875, 0.5, 0.625, 0.3125, 0.6875, 0.25, 0.75, 0.25, 0.6875, 0.3125, 0.625, 0.25, 0.6875, 0.25, 0.625, 0.375, 0.625, 0.3125, 0.6875, 0.3125, 0.625, 0.5, 0.1875, 0.375, 0.25, 0.375, 0.1875, 0.5, 0.125, 0.375, 0.1875, 0.375, 0.125, 0.625, 0.125, 0.5, 0.1875, 0.5, 0.125, 0.5, 0.9375, 0.375, 1.0, 0.375, 0.9375, 0.5, 0.875, 0.375, 0.9375, 0.375, 0.875, 0.625, 0.875, 0.5, 0.9375, 0.5, 0.875, 0.8125, 0.6875, 0.75, 0.75, 0.75, 0.6875, 0.8125, 0.625, 0.75, 0.6875, 0.75, 0.625, 0.875, 0.625, 0.8125, 0.6875, 0.8125, 0.625, 0.5, 0.375, 0.375, 0.5, 0.375, 0.375, 0.5, 0.25, 0.375, 0.375, 0.375, 0.25, 0.625, 0.25, 0.5, 0.375, 0.5, 0.25, 0.5, 0.625, 0.375, 0.75, 0.375, 0.625, 0.5, 0.5, 0.375, 0.625, 0.375, 0.5, 0.625, 0.5, 0.5, 0.625, 0.5, 0.5, 0.25, 0.625, 0.125, 0.75, 0.125, 0.625, 0.25, 0.5, 0.125, 0.625, 0.125, 0.5, 0.375, 0.5, 0.25, 0.625, 0.25, 0.5, 0.5, 0.125, 0.375, 0.25, 0.375, 0.125, 0.5, 0.0, 0.375, 0.125, 0.375, 0.0, 0.625, 0.0, 0.5, 0.125, 0.5, 0.0, 0.5, 0.875, 0.375, 1.0, 0.375, 0.875, 0.5, 0.75, 0.375, 0.875, 0.375, 0.75, 0.625, 0.75, 0.5, 0.875, 0.5, 0.75, 0.75, 0.625, 0.625, 0.75, 0.625, 0.625, 0.75, 0.5, 0.625, 0.625, 0.625, 0.5, 0.875, 0.5, 0.75, 0.625, 0.75, 0.5, 0.875, 0.625, 0.875, 0.75, 0.75, 0.75, 0.625, 0.875, 0.625, 1.0, 0.5, 1.0, 0.625, 0.125, 0.625, 0.25, 0.5, 0.25, 0.375, 0.625, 0.375, 0.75, 0.25, 0.75, 0.625, 0.625, 0.625, 0.75, 0.5, 0.75, 0.625, 0.375, 0.625, 0.5, 0.5, 0.5, 0.875, 0.6875, 0.875, 0.75, 0.8125, 0.75, 0.625, 0.9375, 0.625, 1.0, 0.5, 1.0, 0.625, 0.1875, 0.625, 0.25, 0.5, 0.25, 0.375, 0.6875, 0.375, 0.75, 0.3125, 0.75, 0.625, 0.6875, 0.625, 0.75, 0.5, 0.75, 0.625, 0.4375, 0.625, 0.5, 0.5, 0.5, 0.625, 0.5625, 0.625, 0.625, 0.5, 0.625, 0.375, 0.5625, 0.375, 0.625, 0.3125, 0.625, 0.625, 0.0625, 0.625, 0.125, 0.5, 0.125, 0.875, 0.5625, 0.875, 0.625, 0.8125, 0.625, 0.75, 0.5625, 0.75, 0.625, 0.6875, 0.625, 0.25, 0.5625, 0.25, 0.625, 0.1875, 0.625, 0.625, 0.3125, 0.625, 0.375, 0.5, 0.375, 0.25, 0.6875, 0.25, 0.75, 0.1875, 0.75, 0.625, 0.8125, 0.625, 0.875, 0.5, 0.875, 0.75, 0.6875, 0.75, 0.75, 0.6875, 0.75, 0.6875, 0.6875, 0.6875, 0.75, 0.625, 0.75, 0.6875, 0.625, 0.6875, 0.6875, 0.625, 0.6875, 0.75, 0.625, 0.75, 0.6875, 0.6875, 0.6875, 0.5, 0.8125, 0.5, 0.875, 0.375, 0.875, 0.5, 0.75, 0.5, 0.8125, 0.375, 0.8125, 0.625, 0.75, 0.625, 0.8125, 0.5, 0.8125, 0.1875, 0.6875, 0.1875, 0.75, 0.125, 0.75, 0.1875, 0.625, 0.1875, 0.6875, 0.125, 0.6875, 0.25, 0.625, 0.25, 0.6875, 0.1875, 0.6875, 0.5, 0.3125, 0.5, 0.375, 0.375, 0.375, 0.5, 0.25, 0.5, 0.3125, 0.375, 0.3125, 0.625, 0.25, 0.625, 0.3125, 0.5, 0.3125, 0.1875, 0.5625, 0.1875, 0.625, 0.125, 0.625, 0.1875, 0.5, 0.1875, 0.5625, 0.125, 0.5625, 0.25, 0.5, 0.25, 0.5625, 0.1875, 0.5625, 0.6875, 0.5625, 0.6875, 0.625, 0.625, 0.625, 0.6875, 0.5, 0.6875, 0.5625, 0.625, 0.5625, 0.75, 0.5, 0.75, 0.5625, 0.6875, 0.5625, 0.8125, 0.5625, 0.8125, 0.625, 0.75, 0.625, 0.8125, 0.5, 0.8125, 0.5625, 0.75, 0.5625, 0.875, 0.5, 0.875, 0.5625, 0.8125, 0.5625, 0.5, 0.0625, 0.5, 0.125, 0.375, 0.125, 0.5, 0.0, 0.5, 0.0625, 0.375, 0.0625, 0.625, 0.0, 0.625, 0.0625, 0.5, 0.0625, 0.3125, 0.5625, 0.3125, 0.625, 0.25, 0.625, 0.3125, 0.5, 0.3125, 0.5625, 0.25, 0.5625, 0.375, 0.5, 0.375, 0.5625, 0.3125, 0.5625, 0.5, 0.5625, 0.5, 0.625, 0.375, 0.625, 0.5, 0.5, 0.5, 0.5625, 0.375, 0.5625, 0.625, 0.5, 0.625, 0.5625, 0.5, 0.5625, 0.5, 0.4375, 0.5, 0.5, 0.375, 0.5, 0.5, 0.375, 0.5, 0.4375, 0.375, 0.4375, 0.625, 0.375, 0.625, 0.4375, 0.5, 0.4375, 0.5, 0.6875, 0.5, 0.75, 0.375, 0.75, 0.5, 0.625, 0.5, 0.6875, 0.375, 0.6875, 0.625, 0.625, 0.625, 0.6875, 0.5, 0.6875, 0.3125, 0.6875, 0.3125, 0.75, 0.25, 0.75, 0.3125, 0.625, 0.3125, 0.6875, 0.25, 0.6875, 0.375, 0.625, 0.375, 0.6875, 0.3125, 0.6875, 0.5, 0.1875, 0.5, 0.25, 0.375, 0.25, 0.5, 0.125, 0.5, 0.1875, 0.375, 0.1875, 0.625, 0.125, 0.625, 0.1875, 0.5, 0.1875, 0.5, 0.9375, 0.5, 1.0, 0.375, 1.0, 0.5, 0.875, 0.5, 0.9375, 0.375, 0.9375, 0.625, 0.875, 0.625, 0.9375, 0.5, 0.9375, 0.8125, 0.6875, 0.8125, 0.75, 0.75, 0.75, 0.8125, 0.625, 0.8125, 0.6875, 0.75, 0.6875, 0.875, 0.625, 0.875, 0.6875, 0.8125, 0.6875, 0.5, 0.375, 0.5, 0.5, 0.375, 0.5, 0.5, 0.25, 0.5, 0.375, 0.375, 0.375, 0.625, 0.25, 0.625, 0.375, 0.5, 0.375, 0.5, 0.625, 0.5, 0.75, 0.375, 0.75, 0.5, 0.5, 0.5, 0.625, 0.375, 0.625, 0.625, 0.5, 0.625, 0.625, 0.5, 0.625, 0.25, 0.625, 0.25, 0.75, 0.125, 0.75, 0.25, 0.5, 0.25, 0.625, 0.125, 0.625, 0.375, 0.5, 0.375, 0.625, 0.25, 0.625, 0.5, 0.125, 0.5, 0.25, 0.375, 0.25, 0.5, 0.0, 0.5, 0.125, 0.375, 0.125, 0.625, 0.0, 0.625, 0.125, 0.5, 0.125, 0.5, 0.875, 0.5, 1.0, 0.375, 1.0, 0.5, 0.75, 0.5, 0.875, 0.375, 0.875, 0.625, 0.75, 0.625, 0.875, 0.5, 0.875, 0.75, 0.625, 0.75, 0.75, 0.625, 0.75, 0.75, 0.5, 0.75, 0.625, 0.625, 0.625, 0.875, 0.5, 0.875, 0.625, 0.75, 0.625])
me_cube.materials.append(mat_material)
me_cube.materials.append(mat_material_001)
me_cube.use_mirror_vertex_groups = False
me_cube.update()
me_cube_003 = bpy.data.meshes.new('Cube.003')
me_cube_003.from_pydata([(-0.5, -0.5, -0.5), (-0.5, -0.5, 0.5), (-0.5, 0.5, -0.5), (-0.5, 0.5, 0.5), (0.5, -0.5, -0.5), (0.5, -0.5, 0.5), (0.5, 0.5, -0.5), (0.5, 0.5, 0.5), (-0.6265, -0.6224, 1.195), (-0.6265, 0.3776, 1.195), (0.3735, 0.3776, 1.195), (0.3735, -0.6224, 1.195), (-0.6265, -0.6224, 1.195), (-0.6265, 0.3776, 1.195), (0.3735, 0.3776, 1.195), (0.3735, -0.6224, 1.195), (-1.581, -1.577, 1.195), (-1.581, 1.332, 1.195), (1.328, 1.332, 1.195), (1.328, -1.577, 1.195), (-0.01132, -0.01131, 7.098), (-0.01132, 0.01131, 7.098), (0.01131, 0.01131, 7.098), (0.01131, -0.01131, 7.098)], [], [(0, 1, 3, 2), (2, 3, 7, 6), (6, 7, 5, 4), (4, 5, 1, 0), (2, 6, 4, 0), (5, 7, 10, 11), (11, 10, 14, 15), (3, 1, 8, 9), (1, 5, 11, 8), (7, 3, 9, 10), (14, 13, 12, 15), (9, 8, 12, 13), (8, 11, 15, 12), (10, 9, 13, 14), (18, 19, 16, 17), (22, 21, 20, 23), (19, 18, 22, 23), (17, 16, 20, 21), (16, 19, 23, 20), (18, 17, 21, 22)])
me_cube_003.polygons.foreach_set('material_index', [1, 0, 1, 0, 1, 1, 1, 1, 0, 0, 1, 1, 0, 0, 0, 0, 0, 0, 0, 0])
_uv = me_cube_003.uv_layers.new(name='UVMap')
_uv.uv.foreach_set('vector', [0.375, 0.0, 0.625, 0.0, 0.625, 0.25, 0.375, 0.25, 0.375, 0.25, 0.625, 0.25, 0.625, 0.5, 0.375, 0.5, 0.375, 0.5, 0.625, 0.5, 0.625, 0.75, 0.375, 0.75, 0.375, 0.75, 0.625, 0.75, 0.625, 1.0, 0.375, 1.0, 0.125, 0.5, 0.375, 0.5, 0.375, 0.75, 0.125, 0.75, 0.625, 0.75, 0.625, 0.5, 0.625, 0.5, 0.625, 0.75, 0.625, 0.75, 0.625, 0.5, 0.625, 0.5, 0.625, 0.75, 0.625, 0.25, 0.625, 0.0, 0.625, 0.0, 0.625, 0.25, 0.625, 1.0, 0.625, 0.75, 0.625, 0.75, 0.625, 1.0, 0.625, 0.5, 0.625, 0.25, 0.625, 0.25, 0.625, 0.5, 0.625, 0.5, 0.875, 0.5, 0.875, 0.75, 0.625, 0.75, 0.625, 0.25, 0.625, 0.0, 0.625, 0.0, 0.625, 0.25, 0.625, 1.0, 0.625, 0.75, 0.625, 0.75, 0.625, 1.0, 0.625, 0.5, 0.625, 0.25, 0.625, 0.25, 0.625, 0.5, 0.625, 0.5, 0.625, 0.75, 0.875, 0.75, 0.875, 0.5, 0.625, 0.5, 0.875, 0.5, 0.875, 0.75, 0.625, 0.75, 0.625, 0.75, 0.625, 0.5, 0.625, 0.5, 0.625, 0.75, 0.875, 0.5, 0.875, 0.75, 0.875, 0.75, 0.875, 0.5, 0.875, 0.75, 0.625, 0.75, 0.625, 0.75, 0.875, 0.75, 0.625, 0.5, 0.875, 0.5, 0.875, 0.5, 0.625, 0.5])
me_cube_003.materials.append(mat_material_004)
me_cube_003.materials.append(mat_material_001)
me_cube_003.update()
me_cube_004 = bpy.data.meshes.new('Cube.004')
me_cube_004.from_pydata([(-0.5, -0.5, -0.5), (-0.5, -0.5, 0.5), (-0.5, 0.5, -0.5), (-0.5, 0.5, 0.5), (0.5, -0.5, -0.5), (0.5, -0.5, 0.5), (0.5, 0.5, -0.5), (0.5, 0.5, 0.5), (-0.6265, -0.6224, 1.195), (-0.6265, 0.3776, 1.195), (0.3735, 0.3776, 1.195), (0.3735, -0.6224, 1.195), (-0.6265, -0.6224, 1.195), (-0.6265, 0.3776, 1.195), (0.3735, 0.3776, 1.195), (0.3735, -0.6224, 1.195), (-1.581, -1.577, 1.195), (-1.581, 1.332, 1.195), (1.328, 1.332, 1.195), (1.328, -1.577, 1.195), (-0.01132, -0.01131, 7.098), (-0.01132, 0.01131, 7.098), (0.01131, 0.01131, 7.098), (0.01131, -0.01131, 7.098), (0.6248, 0.7891, 3.469), (0.8041, -0.8033, 3.243), (-0.7903, -0.9492, 3.007), (-0.9696, 0.6432, 3.233)], [], [(0, 1, 3, 2), (2, 3, 7, 6), (6, 7, 5, 4), (4, 5, 1, 0), (2, 6, 4, 0), (5, 7, 10, 11), (11, 10, 14, 15), (3, 1, 8, 9), (1, 5, 11, 8), (7, 3, 9, 10), (14, 13, 12, 15), (9, 8, 12, 13), (8, 11, 15, 12), (10, 9, 13, 14), (18, 19, 16, 17), (22, 21, 20, 23), (25, 24, 22, 23), (27, 26, 20, 21), (26, 25, 23, 20), (24, 27, 21, 22), (18, 17, 27, 24), (16, 19, 25, 26), (17, 16, 26, 27), (19, 18, 24, 25)])
me_cube_004.polygons.foreach_set('material_index', [1, 0, 1, 0, 1, 1, 1, 1, 0, 0, 1, 1, 0, 0, 0, 0, 0, 0, 0, 0, 0, 0, 0, 0])
_uv = me_cube_004.uv_layers.new(name='UVMap')
_uv.uv.foreach_set('vector', [0.375, 0.0, 0.625, 0.0, 0.625, 0.25, 0.375, 0.25, 0.375, 0.25, 0.625, 0.25, 0.625, 0.5, 0.375, 0.5, 0.375, 0.5, 0.625, 0.5, 0.625, 0.75, 0.375, 0.75, 0.375, 0.75, 0.625, 0.75, 0.625, 1.0, 0.375, 1.0, 0.125, 0.5, 0.375, 0.5, 0.375, 0.75, 0.125, 0.75, 0.625, 0.75, 0.625, 0.5, 0.625, 0.5, 0.625, 0.75, 0.625, 0.75, 0.625, 0.5, 0.625, 0.5, 0.625, 0.75, 0.625, 0.25, 0.625, 0.0, 0.625, 0.0, 0.625, 0.25, 0.625, 1.0, 0.625, 0.75, 0.625, 0.75, 0.625, 1.0, 0.625, 0.5, 0.625, 0.25, 0.625, 0.25, 0.625, 0.5, 0.625, 0.5, 0.875, 0.5, 0.875, 0.75, 0.625, 0.75, 0.625, 0.25, 0.625, 0.0, 0.625, 0.0, 0.625, 0.25, 0.625, 1.0, 0.625, 0.75, 0.625, 0.75, 0.625, 1.0, 0.625, 0.5, 0.625, 0.25, 0.625, 0.25, 0.625, 0.5, 0.625, 0.5, 0.625, 0.75, 0.875, 0.75, 0.875, 0.5, 0.625, 0.5, 0.875, 0.5, 0.875, 0.75, 0.625, 0.75, 0.625, 0.75, 0.625, 0.5, 0.625, 0.5, 0.625, 0.75, 0.875, 0.5, 0.875, 0.75, 0.875, 0.75, 0.875, 0.5, 0.875, 0.75, 0.625, 0.75, 0.625, 0.75, 0.875, 0.75, 0.625, 0.5, 0.875, 0.5, 0.875, 0.5, 0.625, 0.5, 0.625, 0.5, 0.875, 0.5, 0.875, 0.5, 0.625, 0.5, 0.875, 0.75, 0.625, 0.75, 0.625, 0.75, 0.875, 0.75, 0.875, 0.5, 0.875, 0.75, 0.875, 0.75, 0.875, 0.5, 0.625, 0.75, 0.625, 0.5, 0.625, 0.5, 0.625, 0.75])
me_cube_004.materials.append(mat_material_004)
me_cube_004.materials.append(mat_material_001)
me_cube_004.update()
me_icosphere_004 = bpy.data.meshes.new('Icosphere.004')
me_icosphere_004.from_pydata([(0.7236, -0.5257, -0.4472), (-0.2764, -0.8506, -0.4472), (-0.8944, 0.0, -0.4472), (-0.2764, 0.8506, -0.4472), (0.7236, 0.5257, -0.4472), (0.2764, -0.8506, 0.4472), (-0.7236, -0.5257, 0.4472), (-0.7236, 0.5257, 0.4472), (0.2764, 0.8506, 0.4472), (0.8944, 0.0, 0.4472), (0.0, 0.0, 1.0), (-0.2042, 0.0, -0.8738), (-0.06309, 0.1942, -0.8738), (0.1652, 0.12, -0.8738), (0.1652, -0.12, -0.8738), (-0.06309, -0.1942, -0.8738), (-0.06308, -0.1942, -1.908), (-0.2042, 0.0, -1.908), (-0.06308, 0.1942, -1.908), (0.1652, 0.12, -1.908), (0.1652, -0.12, -1.908)], [], [(0, 14, 13, 4), (12, 11, 2, 3), (15, 14, 0, 1), (13, 12, 3, 4), (0, 4, 9), (1, 0, 5), (2, 1, 6), (3, 2, 7), (4, 3, 8), (0, 9, 5), (1, 5, 6), (2, 6, 7), (3, 7, 8), (4, 8, 9), (5, 9, 10), (6, 5, 10), (7, 6, 10), (8, 7, 10), (9, 8, 10), (13, 14, 20, 19), (11, 15, 1, 2), (17, 18, 19, 20, 16), (11, 12, 18, 17), (14, 15, 16, 20), (12, 13, 19, 18), (15, 11, 17, 16)])
me_icosphere_004.polygons.foreach_set('material_index', [0, 0, 0, 0, 0, 0, 0, 0, 0, 0, 0, 0, 0, 0, 0, 0, 0, 0, 0, 1, 0, 0, 1, 1, 1, 1])
_uv = me_icosphere_004.uv_layers.new(name='UVMap')
_uv.uv.foreach_set('vector', [0.2727, 0.1575, 0.3429, 0.03594, 0.3844, 0.03594, 0.4545, 0.1575, 0.7065, 0.03594, 0.748, 0.03594, 0.8182, 0.1575, 0.6364, 0.1575, 0.1611, 0.03594, 0.2026, 0.03594, 0.2727, 0.1575, 0.09091, 0.1575, 0.5247, 0.03594, 0.5662, 0.03594, 0.6364, 0.1575, 0.4545, 0.1575, 0.2727, 0.1575, 0.4545, 0.1575, 0.3636, 0.3149, 0.09091, 0.1575, 0.2727, 0.1575, 0.1818, 0.3149, 0.8182, 0.1575, 1.0, 0.1575, 0.9091, 0.3149, 0.6364, 0.1575, 0.8182, 0.1575, 0.7273, 0.3149, 0.4545, 0.1575, 0.6364, 0.1575, 0.5455, 0.3149, 0.2727, 0.1575, 0.3636, 0.3149, 0.1818, 0.3149, 0.09091, 0.1575, 0.1818, 0.3149, 0.0, 0.3149, 0.8182, 0.1575, 0.9091, 0.3149, 0.7273, 0.3149, 0.6364, 0.1575, 0.7273, 0.3149, 0.5455, 0.3149, 0.4545, 0.1575, 0.5455, 0.3149, 0.3636, 0.3149, 0.1818, 0.3149, 0.3636, 0.3149, 0.2727, 0.4724, 0.0, 0.3149, 0.1818, 0.3149, 0.09091, 0.4724, 0.7273, 0.3149, 0.9091, 0.3149, 0.8182, 0.4724, 0.5455, 0.3149, 0.7273, 0.3149, 0.6364, 0.4724, 0.3636, 0.3149, 0.5455, 0.3149, 0.4545, 0.4724, 0.3844, 0.03594, 0.3429, 0.03594, 0.3429, 0.03594, 0.3844, 0.03594, 0.8883, 0.03594, 0.9298, 0.03594, 1.0, 0.1575, 0.8182, 0.1575, 0.8883, 0.03594, 0.7065, 0.03594, 0.5247, 0.03594, 0.3429, 0.03594, 0.1611, 0.03594, 0.748, 0.03594, 0.7065, 0.03594, 0.7065, 0.03594, 0.748, 0.03594, 0.2026, 0.03594, 0.1611, 0.03594, 0.1611, 0.03594, 0.2026, 0.03594, 0.5662, 0.03594, 0.5247, 0.03594, 0.5247, 0.03594, 0.5662, 0.03594, 0.9298, 0.03594, 0.8883, 0.03594, 0.8883, 0.03594, 0.9298, 0.03594])
me_icosphere_004.materials.append(mat_material)
me_icosphere_004.materials.append(mat_material_001)
me_icosphere_004.update()
me_icosphere_005 = bpy.data.meshes.new('Icosphere.005')
me_icosphere_005.from_pydata([(0.7236, -0.5257, -0.4472), (-0.2764, -0.8506, -0.4472), (-0.8944, 0.0, -0.4472), (-0.2764, 0.8506, -0.4472), (0.7236, 0.5257, -0.4472), (0.2764, -0.8506, 0.4472), (-0.7236, -0.5257, 0.4472), (-0.7236, 0.5257, 0.4472), (0.2764, 0.8506, 0.4472), (0.8944, 0.0, 0.4472), (0.0, 0.0, 1.0), (-0.2042, 0.0, -0.8738), (-0.06309, 0.1942, -0.8738), (0.1652, 0.12, -0.8738), (0.1652, -0.12, -0.8738), (-0.06309, -0.1942, -0.8738), (-0.06308, -0.1942, -1.908), (-0.2042, 0.0, -1.908), (-0.06308, 0.1942, -1.908), (0.1652, 0.12, -1.908), (0.1652, -0.12, -1.908)], [], [(0, 14, 13, 4), (12, 11, 2, 3), (15, 14, 0, 1), (13, 12, 3, 4), (0, 4, 9), (1, 0, 5), (2, 1, 6), (3, 2, 7), (4, 3, 8), (0, 9, 5), (1, 5, 6), (2, 6, 7), (3, 7, 8), (4, 8, 9), (5, 9, 10), (6, 5, 10), (7, 6, 10), (8, 7, 10), (9, 8, 10), (13, 14, 20, 19), (11, 15, 1, 2), (17, 18, 19, 20, 16), (11, 12, 18, 17), (14, 15, 16, 20), (12, 13, 19, 18), (15, 11, 17, 16)])
me_icosphere_005.polygons.foreach_set('material_index', [0, 0, 0, 0, 0, 0, 0, 0, 0, 0, 0, 0, 0, 0, 0, 0, 0, 0, 0, 1, 0, 0, 1, 1, 1, 1])
_uv = me_icosphere_005.uv_layers.new(name='UVMap')
_uv.uv.foreach_set('vector', [0.2727, 0.1575, 0.3429, 0.03594, 0.3844, 0.03594, 0.4545, 0.1575, 0.7065, 0.03594, 0.748, 0.03594, 0.8182, 0.1575, 0.6364, 0.1575, 0.1611, 0.03594, 0.2026, 0.03594, 0.2727, 0.1575, 0.09091, 0.1575, 0.5247, 0.03594, 0.5662, 0.03594, 0.6364, 0.1575, 0.4545, 0.1575, 0.2727, 0.1575, 0.4545, 0.1575, 0.3636, 0.3149, 0.09091, 0.1575, 0.2727, 0.1575, 0.1818, 0.3149, 0.8182, 0.1575, 1.0, 0.1575, 0.9091, 0.3149, 0.6364, 0.1575, 0.8182, 0.1575, 0.7273, 0.3149, 0.4545, 0.1575, 0.6364, 0.1575, 0.5455, 0.3149, 0.2727, 0.1575, 0.3636, 0.3149, 0.1818, 0.3149, 0.09091, 0.1575, 0.1818, 0.3149, 0.0, 0.3149, 0.8182, 0.1575, 0.9091, 0.3149, 0.7273, 0.3149, 0.6364, 0.1575, 0.7273, 0.3149, 0.5455, 0.3149, 0.4545, 0.1575, 0.5455, 0.3149, 0.3636, 0.3149, 0.1818, 0.3149, 0.3636, 0.3149, 0.2727, 0.4724, 0.0, 0.3149, 0.1818, 0.3149, 0.09091, 0.4724, 0.7273, 0.3149, 0.9091, 0.3149, 0.8182, 0.4724, 0.5455, 0.3149, 0.7273, 0.3149, 0.6364, 0.4724, 0.3636, 0.3149, 0.5455, 0.3149, 0.4545, 0.4724, 0.3844, 0.03594, 0.3429, 0.03594, 0.3429, 0.03594, 0.3844, 0.03594, 0.8883, 0.03594, 0.9298, 0.03594, 1.0, 0.1575, 0.8182, 0.1575, 0.8883, 0.03594, 0.7065, 0.03594, 0.5247, 0.03594, 0.3429, 0.03594, 0.1611, 0.03594, 0.748, 0.03594, 0.7065, 0.03594, 0.7065, 0.03594, 0.748, 0.03594, 0.2026, 0.03594, 0.1611, 0.03594, 0.1611, 0.03594, 0.2026, 0.03594, 0.5662, 0.03594, 0.5247, 0.03594, 0.5247, 0.03594, 0.5662, 0.03594, 0.9298, 0.03594, 0.8883, 0.03594, 0.8883, 0.03594, 0.9298, 0.03594])
me_icosphere_005.materials.append(mat_material)
me_icosphere_005.materials.append(mat_material_001)
me_icosphere_005.update()
me_icosphere_006 = bpy.data.meshes.new('Icosphere.006')
me_icosphere_006.from_pydata([(0.7236, -0.5257, -0.4472), (-0.2764, -0.8506, -0.4472), (-0.8944, 0.0, -0.4472), (-0.2764, 0.8506, -0.4472), (0.7236, 0.5257, -0.4472), (0.2764, -0.8506, 0.4472), (-0.7236, -0.5257, 0.4472), (-0.7236, 0.5257, 0.4472), (0.2764, 0.8506, 0.4472), (0.8944, 0.0, 0.4472), (0.0, 0.0, 1.0), (-0.2042, 0.0, -0.8738), (-0.06309, 0.1942, -0.8738), (0.1652, 0.12, -0.8738), (0.1652, -0.12, -0.8738), (-0.06309, -0.1942, -0.8738), (-0.06308, -0.1942, -1.908), (-0.2042, 0.0, -1.908), (-0.06308, 0.1942, -1.908), (0.1652, 0.12, -1.908), (0.1652, -0.12, -1.908)], [], [(0, 14, 13, 4), (12, 11, 2, 3), (15, 14, 0, 1), (13, 12, 3, 4), (0, 4, 9), (1, 0, 5), (2, 1, 6), (3, 2, 7), (4, 3, 8), (0, 9, 5), (1, 5, 6), (2, 6, 7), (3, 7, 8), (4, 8, 9), (5, 9, 10), (6, 5, 10), (7, 6, 10), (8, 7, 10), (9, 8, 10), (13, 14, 20, 19), (11, 15, 1, 2), (17, 18, 19, 20, 16), (11, 12, 18, 17), (14, 15, 16, 20), (12, 13, 19, 18), (15, 11, 17, 16)])
me_icosphere_006.polygons.foreach_set('material_index', [0, 0, 0, 0, 0, 0, 0, 0, 0, 0, 0, 0, 0, 0, 0, 0, 0, 0, 0, 1, 0, 0, 1, 1, 1, 1])
_uv = me_icosphere_006.uv_layers.new(name='UVMap')
_uv.uv.foreach_set('vector', [0.2727, 0.1575, 0.3429, 0.03594, 0.3844, 0.03594, 0.4545, 0.1575, 0.7065, 0.03594, 0.748, 0.03594, 0.8182, 0.1575, 0.6364, 0.1575, 0.1611, 0.03594, 0.2026, 0.03594, 0.2727, 0.1575, 0.09091, 0.1575, 0.5247, 0.03594, 0.5662, 0.03594, 0.6364, 0.1575, 0.4545, 0.1575, 0.2727, 0.1575, 0.4545, 0.1575, 0.3636, 0.3149, 0.09091, 0.1575, 0.2727, 0.1575, 0.1818, 0.3149, 0.8182, 0.1575, 1.0, 0.1575, 0.9091, 0.3149, 0.6364, 0.1575, 0.8182, 0.1575, 0.7273, 0.3149, 0.4545, 0.1575, 0.6364, 0.1575, 0.5455, 0.3149, 0.2727, 0.1575, 0.3636, 0.3149, 0.1818, 0.3149, 0.09091, 0.1575, 0.1818, 0.3149, 0.0, 0.3149, 0.8182, 0.1575, 0.9091, 0.3149, 0.7273, 0.3149, 0.6364, 0.1575, 0.7273, 0.3149, 0.5455, 0.3149, 0.4545, 0.1575, 0.5455, 0.3149, 0.3636, 0.3149, 0.1818, 0.3149, 0.3636, 0.3149, 0.2727, 0.4724, 0.0, 0.3149, 0.1818, 0.3149, 0.09091, 0.4724, 0.7273, 0.3149, 0.9091, 0.3149, 0.8182, 0.4724, 0.5455, 0.3149, 0.7273, 0.3149, 0.6364, 0.4724, 0.3636, 0.3149, 0.5455, 0.3149, 0.4545, 0.4724, 0.3844, 0.03594, 0.3429, 0.03594, 0.3429, 0.03594, 0.3844, 0.03594, 0.8883, 0.03594, 0.9298, 0.03594, 1.0, 0.1575, 0.8182, 0.1575, 0.8883, 0.03594, 0.7065, 0.03594, 0.5247, 0.03594, 0.3429, 0.03594, 0.1611, 0.03594, 0.748, 0.03594, 0.7065, 0.03594, 0.7065, 0.03594, 0.748, 0.03594, 0.2026, 0.03594, 0.1611, 0.03594, 0.1611, 0.03594, 0.2026, 0.03594, 0.5662, 0.03594, 0.5247, 0.03594, 0.5247, 0.03594, 0.5662, 0.03594, 0.9298, 0.03594, 0.8883, 0.03594, 0.8883, 0.03594, 0.9298, 0.03594])
me_icosphere_006.materials.append(mat_material)
me_icosphere_006.materials.append(mat_material_001)
me_icosphere_006.update()

# ---- objects
ob_river_carve = bpy.data.objects.new('river_carve', me_cube_001)
ob_river = bpy.data.objects.new('river', me_cube_002)
ob_icosphere = bpy.data.objects.new('Icosphere', me_icosphere_001)
ob_icosphere_001 = bpy.data.objects.new('Icosphere.001', me_icosphere_003)
ob_cube = bpy.data.objects.new('Cube', me_cube)
ob_light = bpy.data.objects.new('Light', light_light)
ob_camera = bpy.data.objects.new('Camera', cam_camera)
ob_cube_001 = bpy.data.objects.new('Cube.001', me_cube_003)
ob_cube_002 = bpy.data.objects.new('Cube.002', me_cube_004)
ob_icosphere_002 = bpy.data.objects.new('Icosphere.002', me_icosphere_004)
ob_icosphere_003 = bpy.data.objects.new('Icosphere.003', me_icosphere_005)
ob_icosphere_004 = bpy.data.objects.new('Icosphere.004', me_icosphere_006)

# ---- transforms, parenting, visibility, modifiers, constraints
ob_river_carve.location = (2.358, -1.609, 0.7632)
ob_river_carve.scale = (1.0, 0.5963, 0.2628)
ob_river_carve.hide_render = True
ob_river.location = (2.358, -1.609, 0.3511)
_m = ob_river.modifiers.new('Solidify', 'SOLIDIFY')
_m.thickness = 0.09
ob_icosphere.location = (3.26, -1.804, 0.6348)
ob_icosphere_001.location = (-0.6763, 2.205, 0.8472)
ob_icosphere_001.rotation_euler = (0.2452, -0.268, 0.1487)
ob_icosphere_001.scale = (-0.3014, -0.3014, -0.3014)
ob_cube.location = (0.0, 0.0, 0.0)
ob_cube.lock_rotations_4d = False
ob_cube.empty_display_type = 'ARROWS'
ob_cube.lineart.crease_threshold = 0.0
_m = ob_cube.modifiers.new('Boolean', 'BOOLEAN')
_m.object = ob_river_carve
ob_light.location = (4.076, 1.005, 5.904)
ob_light.rotation_euler = (0.6503, 0.05522, 1.866)
ob_light.lock_rotations_4d = False
ob_light.empty_display_type = 'ARROWS'
ob_light.color = (0.0, 0.0, 0.0, 0.0)
ob_light.lineart.crease_threshold = 0.0
ob_camera.location = (10.61, -9.99, 7.18)
ob_camera.rotation_euler = (1.109, -4.651e-08, 0.8149)
ob_camera.lock_rotations_4d = False
ob_camera.empty_display_type = 'ARROWS'
ob_camera.color = (0.0, 0.0, 0.0, 0.0)
ob_camera.display_type = 'WIRE'
ob_camera.lineart.crease_threshold = 0.0
ob_cube_001.location = (-2.137, -2.185, 0.9097)
ob_cube_001.rotation_euler = (0.1292, -0.1324, 0.08359)
ob_cube_001.scale = (0.244, 0.244, 0.244)
ob_cube_002.location = (-1.669, -1.494, 1.177)
ob_cube_002.rotation_euler = (0.1292, -0.1324, 0.08359)
ob_cube_002.scale = (0.244, 0.244, 0.244)
ob_icosphere_002.location = (-0.6981, -1.392, 1.518)
ob_icosphere_002.scale = (0.3831, 0.3831, 0.3831)
ob_icosphere_003.location = (1.347, 2.728, 1.447)
ob_icosphere_003.rotation_euler = (0.0, -0.0, -0.6176)
ob_icosphere_003.scale = (0.3831, 0.3831, 0.3831)
ob_icosphere_004.location = (-1.487, 2.728, 1.715)
ob_icosphere_004.rotation_euler = (0.0, -0.0, -0.6176)
ob_icosphere_004.scale = (0.4869, 0.4869, 0.4869)

# ---- collection membership
scene.collection.objects.link(ob_river_carve)
scene.collection.objects.link(ob_river)
scene.collection.objects.link(ob_icosphere)
scene.collection.objects.link(ob_icosphere_001)
col_collection.objects.link(ob_cube)
col_collection.objects.link(ob_light)
col_collection.objects.link(ob_camera)
col_collection.objects.link(ob_cube_001)
col_collection.objects.link(ob_cube_002)
col_collection.objects.link(ob_icosphere_002)
col_collection.objects.link(ob_icosphere_003)
col_collection.objects.link(ob_icosphere_004)

# ---- scene / render settings (as saved in the file)
scene.camera = ob_camera
scene.frame_start = 1; scene.frame_end = 250; scene.frame_set(1)
scene.render.engine = 'CYCLES'
scene.cycles.sampling_pattern = 'TABULATED_SOBOL'
scene.cycles.use_light_tree = False
scene.view_settings.view_transform = 'Filmic'
bpy.context.view_layer.update()
